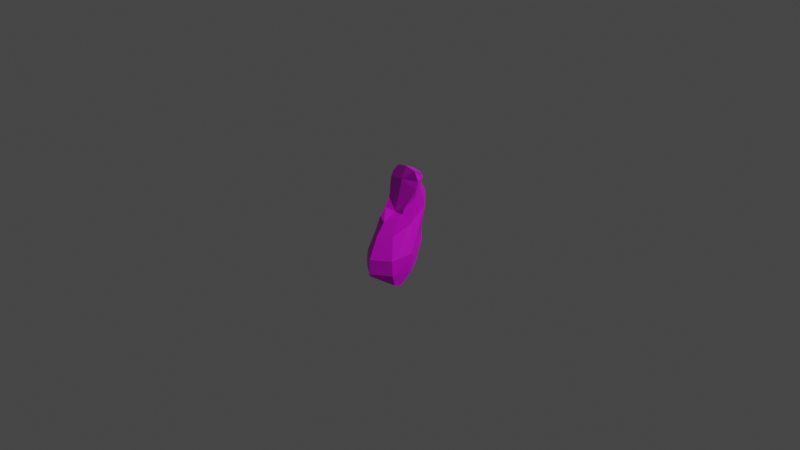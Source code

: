 # Source: Statue_seahorse_ruined_piece2.blend  (saved by Blender 2.90.8; exported with 4.5.12 LTS)
import bpy
from mathutils import Matrix  # noqa: F401  (used for matrix-valued properties, if any)

bpy.ops.wm.read_factory_settings(use_empty=True)
scene = bpy.context.scene
scene.name = 'Scene'

# ---- collections
col_collection = bpy.data.collections.new('Collection'); scene.collection.children.link(col_collection)

# ---- images (referenced by path relative to the original .blend; pixels are not part of the script)
import os
ASSET_DIR = os.environ.get("B2B_ASSET_DIR", "")  # directory of the original .blend (textures are referenced by path, not embedded)
HERE = os.path.dirname(os.path.abspath(__file__))  # packed textures are extracted next to this script under _unpacked/

def load_image(name, relpath, width, height, colorspace="sRGB"):
    """Load a texture the original file referenced (path relative to the .blend, or extracted next to this script)."""
    p = next((c for c in (os.path.join(HERE, relpath), os.path.join(ASSET_DIR, relpath)) if relpath and os.path.exists(c)), "")
    if p:
        img = bpy.data.images.load(p, check_existing=True)
        img.name = name
    else:  # same state as the original file: an image datablock whose file is absent (Cycles renders it pink)
        img = bpy.data.images.new(name, width, height)
        img.source = "FILE"
        img.filepath = "//" + (relpath or name)
    img.colorspace_settings.name = colorspace
    return img
img_texture_props_png = load_image('Texture_Props.png', 'Texture_Props.png', 1024, 1024, 'sRGB')

# ---- materials (node trees are filled in below, after node groups)
mat_texture_statue_seahorse_ruined_piece2 = bpy.data.materials.new('Texture_Statue_Seahorse_Ruined_Piece2')
mat_texture_statue_seahorse_ruined_piece2.use_transparent_shadow = False

# ---- material node trees
mat_texture_statue_seahorse_ruined_piece2.use_nodes = True; mat_texture_statue_seahorse_ruined_piece2.node_tree.nodes.clear()
_N = mat_texture_statue_seahorse_ruined_piece2.node_tree.nodes; _L = mat_texture_statue_seahorse_ruined_piece2.node_tree.links
n0 = _N.new('ShaderNodeBsdfPrincipled'); n0.name = 'Principled BSDF'; n0.location = (10, 300)
n0.distribution = 'GGX'
n0.subsurface_method = 'BURLEY'
n0.inputs[3].default_value = 1.45
n0.inputs[27].default_value = (0.0, 0.0, 0.0, 1.0)
n0.inputs[28].default_value = 1.0
n1 = _N.new('ShaderNodeOutputMaterial'); n1.name = 'Material Output'; n1.location = (300, 300)
n2 = _N.new('ShaderNodeTexImage'); n2.name = 'Image Texture'; n2.location = (-389, 252)
n2.image = img_texture_props_png
_L.new(n0.outputs[0], n1.inputs[0])
_L.new(n2.outputs[0], n0.inputs[0])
n1.is_active_output = True

# ---- world
world_world = bpy.data.worlds.new('World'); scene.world = world_world
world_world.use_nodes = True; world_world.node_tree.nodes.clear()
_N = world_world.node_tree.nodes; _L = world_world.node_tree.links
n0 = _N.new('ShaderNodeOutputWorld'); n0.name = 'World Output'; n0.location = (300, 300)
n1 = _N.new('ShaderNodeBackground'); n1.name = 'Background'; n1.location = (10, 300)
n1.inputs[0].default_value = (0.05088, 0.05088, 0.05088, 1.0)
_L.new(n1.outputs[0], n0.inputs[0])
n0.is_active_output = True
world_world.color = (0.05088, 0.05088, 0.05088)
world_world.use_sun_shadow = False
world_world.sun_shadow_jitter_overblur = 0.0

# ---- cameras
cam_camera = bpy.data.cameras.new('Camera')
cam_camera.clip_end = 100.0
cam_camera.ortho_scale = 7.314

# ---- lights
light_light = bpy.data.lights.new('Light', 'POINT')
light_light.transmission_factor = 0.0
light_light.energy = 1000.0
light_light.shadow_soft_size = 0.1
light_light.shadow_maximum_resolution = 0.006
light_light.use_absolute_resolution = True

# ---- meshes
me_cube_034 = bpy.data.meshes.new('Cube.034')
me_cube_034.from_pydata([(0.007606, -0.1759, -0.5819), (-0.2247, -0.08925, -0.4088), (-0.1604, 0.11, -0.2596), (0.1116, 0.05158, -0.3698), (-0.01082, 0.04808, 0.4231), (-0.01082, -0.04307, 0.08843), (0.1873, -0.2658, -0.4943), (-0.138, 0.1712, 0.3486), (0.1163, 0.1712, 0.3486), (0.1163, 0.1642, 0.4972), (-0.138, 0.1642, 0.4972), (0.1711, -0.2594, -0.3325), (-0.1927, -0.2594, -0.3325), (-0.133, 0.2007, -0.1559), (0.1113, 0.2007, -0.1559), (0.1138, -0.1944, -0.09886), (-0.1355, 0.2518, 0.1129), (-0.1355, -0.1944, -0.09886), (0.1138, 0.2518, 0.1129), (-0.1728, 0.07802, 0.2636), (0.1511, 0.07802, 0.2636), (-0.2592, -0.04913, -0.2903), (0.2375, -0.04913, -0.2903), (-0.1696, 0.01667, -0.01333), (0.1479, 0.01667, -0.01333), (0.2415, -0.05644, -0.4823), (-0.01082, 0.2986, 0.3486), (-0.01082, 0.2104, 0.4972), (-0.01082, -0.3967, -0.3325), (-0.01082, 0.3772, 0.1953), (-0.01082, -0.2925, -0.09886), (-0.01082, -0.4039, -0.4943), (0.08659, 0.2454, 0.4229), (-0.1082, 0.2454, 0.4229), (-0.01082, 0.3018, 0.4229), (-0.01082, 0.1036, 0.5504), (0.1833, 0.08598, 0.4402), (0.1276, 0.08885, 0.5395), (0.1835, 0.05642, 0.3584), (-0.1991, 0.07795, 0.3874), (-0.1963, 0.06235, 0.3324), (-0.1966, 0.09971, 0.4387), (-0.1442, 0.1227, 0.5205), (-0.1596, 0.01909, 0.2199), (-0.147, -0.05189, 0.09895), (0.1226, -0.04966, 0.169), (0.1217, -0.06446, 0.114), (0.1158, -0.1023, 0.09614), (-0.01082, -0.1997, 0.02109), (-0.1368, -0.1342, 0.02863), (-0.01082, 0.3139, -0.08633), (0.1493, 0.1561, -0.29), (0.2046, 0.04172, -0.4087), (0.1263, 0.1967, -0.2506), (0.2029, -0.1692, -0.629), (-0.2049, -0.2642, -0.4547), (-0.1567, -0.3022, -0.4943), (0.1873, -0.2394, -0.6076), (0.01047, -0.3773, -0.5317), (-0.01082, -0.3946, -0.5238)], [], [(2, 13, 50, 53, 51, 3), (3, 51, 52), (1, 2, 3, 0), (0, 3, 52, 25, 54), (0, 54, 57, 58), (1, 0, 58, 59, 56, 55), (4, 5, 46, 45, 38), (5, 48, 47, 46), (30, 15, 47, 48), (34, 33, 10, 27), (29, 16, 7, 26), (24, 18, 8, 20), (23, 17, 49, 44, 43, 19), (25, 52, 51, 53, 14, 22), (31, 6, 11, 28), (22, 14, 18, 24), (28, 11, 15, 30), (21, 12, 17, 23), (13, 21, 23, 16), (11, 22, 24, 15), (6, 25, 22, 11), (27, 35, 37, 9), (33, 41, 42, 10), (16, 23, 19, 7), (10, 42, 35, 27), (12, 28, 30, 17), (14, 50, 29, 18), (15, 24, 20, 45, 46, 47), (18, 29, 26, 8), (32, 34, 27, 9), (17, 30, 48, 49), (8, 26, 34, 32), (7, 19, 40, 39, 41, 33), (20, 8, 32, 36, 38), (26, 7, 33, 34), (19, 43, 40), (31, 56, 59), (6, 31, 59, 58, 57), (25, 6, 57, 54), (37, 36, 32, 9), (44, 5, 4, 39, 40, 43), (39, 4, 35, 42, 41), (38, 45, 20), (48, 5, 44, 49), (35, 4, 38, 36, 37), (55, 56, 31, 28, 12), (13, 2, 1, 21), (50, 13, 16, 29), (53, 50, 14), (1, 55, 12, 21)])
_uv = me_cube_034.uv_layers.new(name='UVMap')
_uv.uv.foreach_set('vector', [0.6494, 0.5508, 0.6621, 0.5146, 0.7148, 0.4639, 0.7637, 0.6953, 0.7002, 0.6553, 0.6582, 0.5967, 0.6582, 0.5967, 0.7002, 0.6553, 0.6494, 0.6123, 0.6318, 0.5762, 0.6494, 0.5508, 0.6582, 0.5967, 0.6328, 0.5938, 0.6328, 0.5938, 0.6582, 0.5967, 0.6494, 0.6123, 0.6377, 0.6074, 0.6328, 0.6006, 0.6328, 0.5938, 0.6328, 0.6006, 0.6309, 0.6006, 0.627, 0.5947, 0.6318, 0.5762, 0.6328, 0.5938, 0.627, 0.5947, 0.627, 0.5947, 0.627, 0.5879, 0.627, 0.585, 0.4131, 0.4307, 0.5381, 0.5625, 0.5215, 0.6357, 0.4922, 0.6279, 0.3516, 0.5918, 0.5381, 0.5625, 0.5781, 0.5879, 0.541, 0.6279, 0.5215, 0.6357, 0.5996, 0.5938, 0.5967, 0.6201, 0.541, 0.6279, 0.5781, 0.5879, 0.5381, 0.2119, 0.5186, 0.2822, 0.4736, 0.3115, 0.4648, 0.2119, 0.6621, 0.3184, 0.627, 0.4072, 0.5352, 0.3467, 0.5859, 0.2275, 0.5645, 0.7266, 0.4424, 0.9678, 0.2695, 0.7031, 0.3906, 0.6719, 0.6035, 0.5117, 0.6025, 0.5703, 0.583, 0.5518, 0.5664, 0.5186, 0.5381, 0.459, 0.5352, 0.4219, 0.6377, 0.6074, 0.6494, 0.6123, 0.7002, 0.6553, 0.7637, 0.6953, 0.7773, 0.8721, 0.6357, 0.6348, 0.626, 0.5947, 0.6289, 0.6025, 0.6221, 0.6094, 0.6201, 0.5947, 0.6357, 0.6348, 0.7773, 0.8721, 0.4424, 0.9678, 0.5645, 0.7266, 0.6201, 0.5947, 0.6221, 0.6094, 0.5967, 0.6201, 0.5996, 0.5938, 0.6289, 0.5645, 0.6221, 0.582, 0.6025, 0.5703, 0.6035, 0.5117, 0.6621, 0.5146, 0.6289, 0.5645, 0.6035, 0.5117, 0.627, 0.4072, 0.6221, 0.6094, 0.6357, 0.6348, 0.5645, 0.7266, 0.5967, 0.6201, 0.6289, 0.6025, 0.6377, 0.6074, 0.6357, 0.6348, 0.6221, 0.6094, 0.4648, 0.2119, 0.3682, 0.2764, 0.3164, 0.08789, 0.4102, 0.06641, 0.5186, 0.2822, 0.4863, 0.3604, 0.459, 0.332, 0.4736, 0.3115, 0.627, 0.4072, 0.6035, 0.5117, 0.5352, 0.4219, 0.5352, 0.3467, 0.4736, 0.3115, 0.459, 0.332, 0.3682, 0.2764, 0.4648, 0.2119, 0.6221, 0.582, 0.6201, 0.5947, 0.5996, 0.5938, 0.6025, 0.5703, 0.7998, 0.5967, 0.7148, 0.4639, 0.6621, 0.3184, 0.7998, 0.2607, 0.5967, 0.6201, 0.5645, 0.7266, 0.3906, 0.6719, 0.4922, 0.6279, 0.5215, 0.6357, 0.541, 0.6279, 0.7998, 0.2607, 0.6621, 0.3184, 0.5859, 0.2275, 0.6289, 0.0332, 0.5352, 0.09082, 0.5381, 0.2119, 0.4648, 0.2119, 0.4102, 0.06641, 0.6025, 0.5703, 0.5996, 0.5938, 0.5781, 0.5879, 0.583, 0.5518, 0.6289, 0.0332, 0.5859, 0.2275, 0.5381, 0.2119, 0.5352, 0.09082, 0.5352, 0.3467, 0.5352, 0.4219, 0.5098, 0.4053, 0.4971, 0.3818, 0.4863, 0.3604, 0.5186, 0.2822, 0.3906, 0.6719, 0.2695, 0.7031, 0.1533, 0.6621, 0.3027, 0.5391, 0.3516, 0.5918, 0.5859, 0.2275, 0.5352, 0.3467, 0.5186, 0.2822, 0.5381, 0.2119, 0.5352, 0.4219, 0.5381, 0.459, 0.5098, 0.4053, 0.626, 0.5947, 0.627, 0.5879, 0.627, 0.5947, 0.6289, 0.6025, 0.626, 0.5947, 0.627, 0.5947, 0.627, 0.5947, 0.6309, 0.6006, 0.6377, 0.6074, 0.6289, 0.6025, 0.6309, 0.6006, 0.6328, 0.6006, 0.2568, 0.4141, 0.3027, 0.5391, 0.1533, 0.6621, 0.1982, 0.5117, 0.5664, 0.5186, 0.5381, 0.5625, 0.4131, 0.4307, 0.4971, 0.3818, 0.5098, 0.4053, 0.5381, 0.459, 0.4971, 0.3818, 0.4131, 0.4307, 0.3682, 0.2764, 0.459, 0.332, 0.4863, 0.3604, 0.3516, 0.5918, 0.4922, 0.6279, 0.3906, 0.6719, 0.5781, 0.5879, 0.5381, 0.5625, 0.5664, 0.5186, 0.583, 0.5518, 0.3682, 0.2764, 0.4131, 0.4307, 0.3516, 0.5918, 0.3027, 0.5391, 0.2568, 0.4141, 0.627, 0.585, 0.627, 0.5879, 0.626, 0.5947, 0.6201, 0.5947, 0.6221, 0.582, 0.6621, 0.5146, 0.6494, 0.5508, 0.6318, 0.5762, 0.6289, 0.5645, 0.7148, 0.4639, 0.6621, 0.5146, 0.627, 0.4072, 0.6621, 0.3184, 0.7637, 0.6953, 0.7148, 0.4639, 0.7998, 0.5967, 0.6318, 0.5762, 0.627, 0.585, 0.6221, 0.582, 0.6289, 0.5645])
_uv.active_render = True
_uv = me_cube_034.uv_layers.new(name='UVMap.001')
_uv.uv.foreach_set('vector', [0.6494, 0.5508, 0.6621, 0.5146, 0.7148, 0.4639, 0.7637, 0.6953, 0.7002, 0.6553, 0.6582, 0.5967, 0.6582, 0.5967, 0.7002, 0.6553, 0.6494, 0.6123, 0.6318, 0.5762, 0.6494, 0.5508, 0.6582, 0.5967, 0.6328, 0.5938, 0.6328, 0.5938, 0.6582, 0.5967, 0.6494, 0.6123, 0.6377, 0.6074, 0.6328, 0.6006, 0.6328, 0.5938, 0.6328, 0.6006, 0.6309, 0.6006, 0.627, 0.5947, 0.6318, 0.5762, 0.6328, 0.5938, 0.627, 0.5947, 0.627, 0.5947, 0.627, 0.5879, 0.627, 0.585, 0.4131, 0.4307, 0.5381, 0.5625, 0.5215, 0.6357, 0.4922, 0.6279, 0.3516, 0.5918, 0.5381, 0.5625, 0.5781, 0.5879, 0.541, 0.6279, 0.5215, 0.6357, 0.5996, 0.5938, 0.5967, 0.6201, 0.541, 0.6279, 0.5781, 0.5879, 0.5381, 0.2119, 0.5186, 0.2822, 0.4736, 0.3115, 0.4648, 0.2119, 0.6621, 0.3184, 0.627, 0.4072, 0.5352, 0.3467, 0.5859, 0.2275, 0.5645, 0.7266, 0.4424, 0.9678, 0.2695, 0.7031, 0.3906, 0.6719, 0.6035, 0.5117, 0.6025, 0.5703, 0.583, 0.5518, 0.5664, 0.5186, 0.5381, 0.459, 0.5352, 0.4219, 0.6377, 0.6074, 0.6494, 0.6123, 0.7002, 0.6553, 0.7637, 0.6953, 0.7773, 0.8721, 0.6357, 0.6348, 0.626, 0.5947, 0.6289, 0.6025, 0.6221, 0.6094, 0.6201, 0.5947, 0.6357, 0.6348, 0.7773, 0.8721, 0.4424, 0.9678, 0.5645, 0.7266, 0.6201, 0.5947, 0.6221, 0.6094, 0.5967, 0.6201, 0.5996, 0.5938, 0.6289, 0.5645, 0.6221, 0.582, 0.6025, 0.5703, 0.6035, 0.5117, 0.6621, 0.5146, 0.6289, 0.5645, 0.6035, 0.5117, 0.627, 0.4072, 0.6221, 0.6094, 0.6357, 0.6348, 0.5645, 0.7266, 0.5967, 0.6201, 0.6289, 0.6025, 0.6377, 0.6074, 0.6357, 0.6348, 0.6221, 0.6094, 0.4648, 0.2119, 0.3682, 0.2764, 0.3164, 0.08789, 0.4102, 0.06641, 0.5186, 0.2822, 0.4863, 0.3604, 0.459, 0.332, 0.4736, 0.3115, 0.627, 0.4072, 0.6035, 0.5117, 0.5352, 0.4219, 0.5352, 0.3467, 0.4736, 0.3115, 0.459, 0.332, 0.3682, 0.2764, 0.4648, 0.2119, 0.6221, 0.582, 0.6201, 0.5947, 0.5996, 0.5938, 0.6025, 0.5703, 0.7998, 0.5967, 0.7148, 0.4639, 0.6621, 0.3184, 0.7998, 0.2607, 0.5967, 0.6201, 0.5645, 0.7266, 0.3906, 0.6719, 0.4922, 0.6279, 0.5215, 0.6357, 0.541, 0.6279, 0.7998, 0.2607, 0.6621, 0.3184, 0.5859, 0.2275, 0.6289, 0.0332, 0.5352, 0.09082, 0.5381, 0.2119, 0.4648, 0.2119, 0.4102, 0.06641, 0.6025, 0.5703, 0.5996, 0.5938, 0.5781, 0.5879, 0.583, 0.5518, 0.6289, 0.0332, 0.5859, 0.2275, 0.5381, 0.2119, 0.5352, 0.09082, 0.5352, 0.3467, 0.5352, 0.4219, 0.5098, 0.4053, 0.4971, 0.3818, 0.4863, 0.3604, 0.5186, 0.2822, 0.3906, 0.6719, 0.2695, 0.7031, 0.1533, 0.6621, 0.3027, 0.5391, 0.3516, 0.5918, 0.5859, 0.2275, 0.5352, 0.3467, 0.5186, 0.2822, 0.5381, 0.2119, 0.5352, 0.4219, 0.5381, 0.459, 0.5098, 0.4053, 0.626, 0.5947, 0.627, 0.5879, 0.627, 0.5947, 0.6289, 0.6025, 0.626, 0.5947, 0.627, 0.5947, 0.627, 0.5947, 0.6309, 0.6006, 0.6377, 0.6074, 0.6289, 0.6025, 0.6309, 0.6006, 0.6328, 0.6006, 0.2568, 0.4141, 0.3027, 0.5391, 0.1533, 0.6621, 0.1982, 0.5117, 0.5664, 0.5186, 0.5381, 0.5625, 0.4131, 0.4307, 0.4971, 0.3818, 0.5098, 0.4053, 0.5381, 0.459, 0.4971, 0.3818, 0.4131, 0.4307, 0.3682, 0.2764, 0.459, 0.332, 0.4863, 0.3604, 0.3516, 0.5918, 0.4922, 0.6279, 0.3906, 0.6719, 0.5781, 0.5879, 0.5381, 0.5625, 0.5664, 0.5186, 0.583, 0.5518, 0.3682, 0.2764, 0.4131, 0.4307, 0.3516, 0.5918, 0.3027, 0.5391, 0.2568, 0.4141, 0.627, 0.585, 0.627, 0.5879, 0.626, 0.5947, 0.6201, 0.5947, 0.6221, 0.582, 0.6621, 0.5146, 0.6494, 0.5508, 0.6318, 0.5762, 0.6289, 0.5645, 0.7148, 0.4639, 0.6621, 0.5146, 0.627, 0.4072, 0.6621, 0.3184, 0.7637, 0.6953, 0.7148, 0.4639, 0.7998, 0.5967, 0.6318, 0.5762, 0.627, 0.585, 0.6221, 0.582, 0.6289, 0.5645])
me_cube_034.materials.append(mat_texture_statue_seahorse_ruined_piece2)
me_cube_034.use_remesh_fix_poles = True
me_cube_034.use_remesh_preserve_attributes = False
me_cube_034.use_mirror_vertex_groups = False
me_cube_034.update()

# ---- objects
ob_light = bpy.data.objects.new('Light', light_light)
ob_camera = bpy.data.objects.new('Camera', cam_camera)
ob_statue_seahorse_ruined_piece2 = bpy.data.objects.new('Statue_Seahorse_Ruined_Piece2', me_cube_034)

# ---- transforms, parenting, visibility, modifiers, constraints
ob_light.location = (4.076, 1.005, 5.904)
ob_light.rotation_euler = (0.6503, 0.05522, 1.866)
ob_light.lock_rotations_4d = False
ob_light.empty_display_type = 'ARROWS'
ob_light.color = (0.0, 0.0, 0.0, 0.0)
ob_light.lineart.crease_threshold = 0.0
ob_camera.location = (7.359, -6.926, 4.958)
ob_camera.rotation_euler = (1.109, 0.0, 0.8149)
ob_camera.lock_rotations_4d = False
ob_camera.empty_display_type = 'ARROWS'
ob_camera.color = (0.0, 0.0, 0.0, 0.0)
ob_camera.display_type = 'WIRE'
ob_camera.lineart.crease_threshold = 0.0
ob_statue_seahorse_ruined_piece2.location = (0.0, 0.0, 0.0)
ob_statue_seahorse_ruined_piece2.lineart.crease_threshold = 0.0
_vg = ob_statue_seahorse_ruined_piece2.vertex_groups.new(name='Tail')

# ---- collection membership
col_collection.objects.link(ob_light)
col_collection.objects.link(ob_camera)
col_collection.objects.link(ob_statue_seahorse_ruined_piece2)

# ---- scene / render settings (as saved in the file)
scene.camera = ob_camera
scene.frame_start = 1; scene.frame_end = 250; scene.frame_set(1)
scene.render.engine = 'BLENDER_EEVEE_NEXT'
scene.cycles.use_denoising = False
scene.cycles.samples = 128
scene.cycles.sampling_pattern = 'TABULATED_SOBOL'
scene.cycles.use_adaptive_sampling = False
scene.cycles.use_light_tree = False
scene.view_settings.view_transform = 'Filmic'
bpy.context.view_layer.update()
